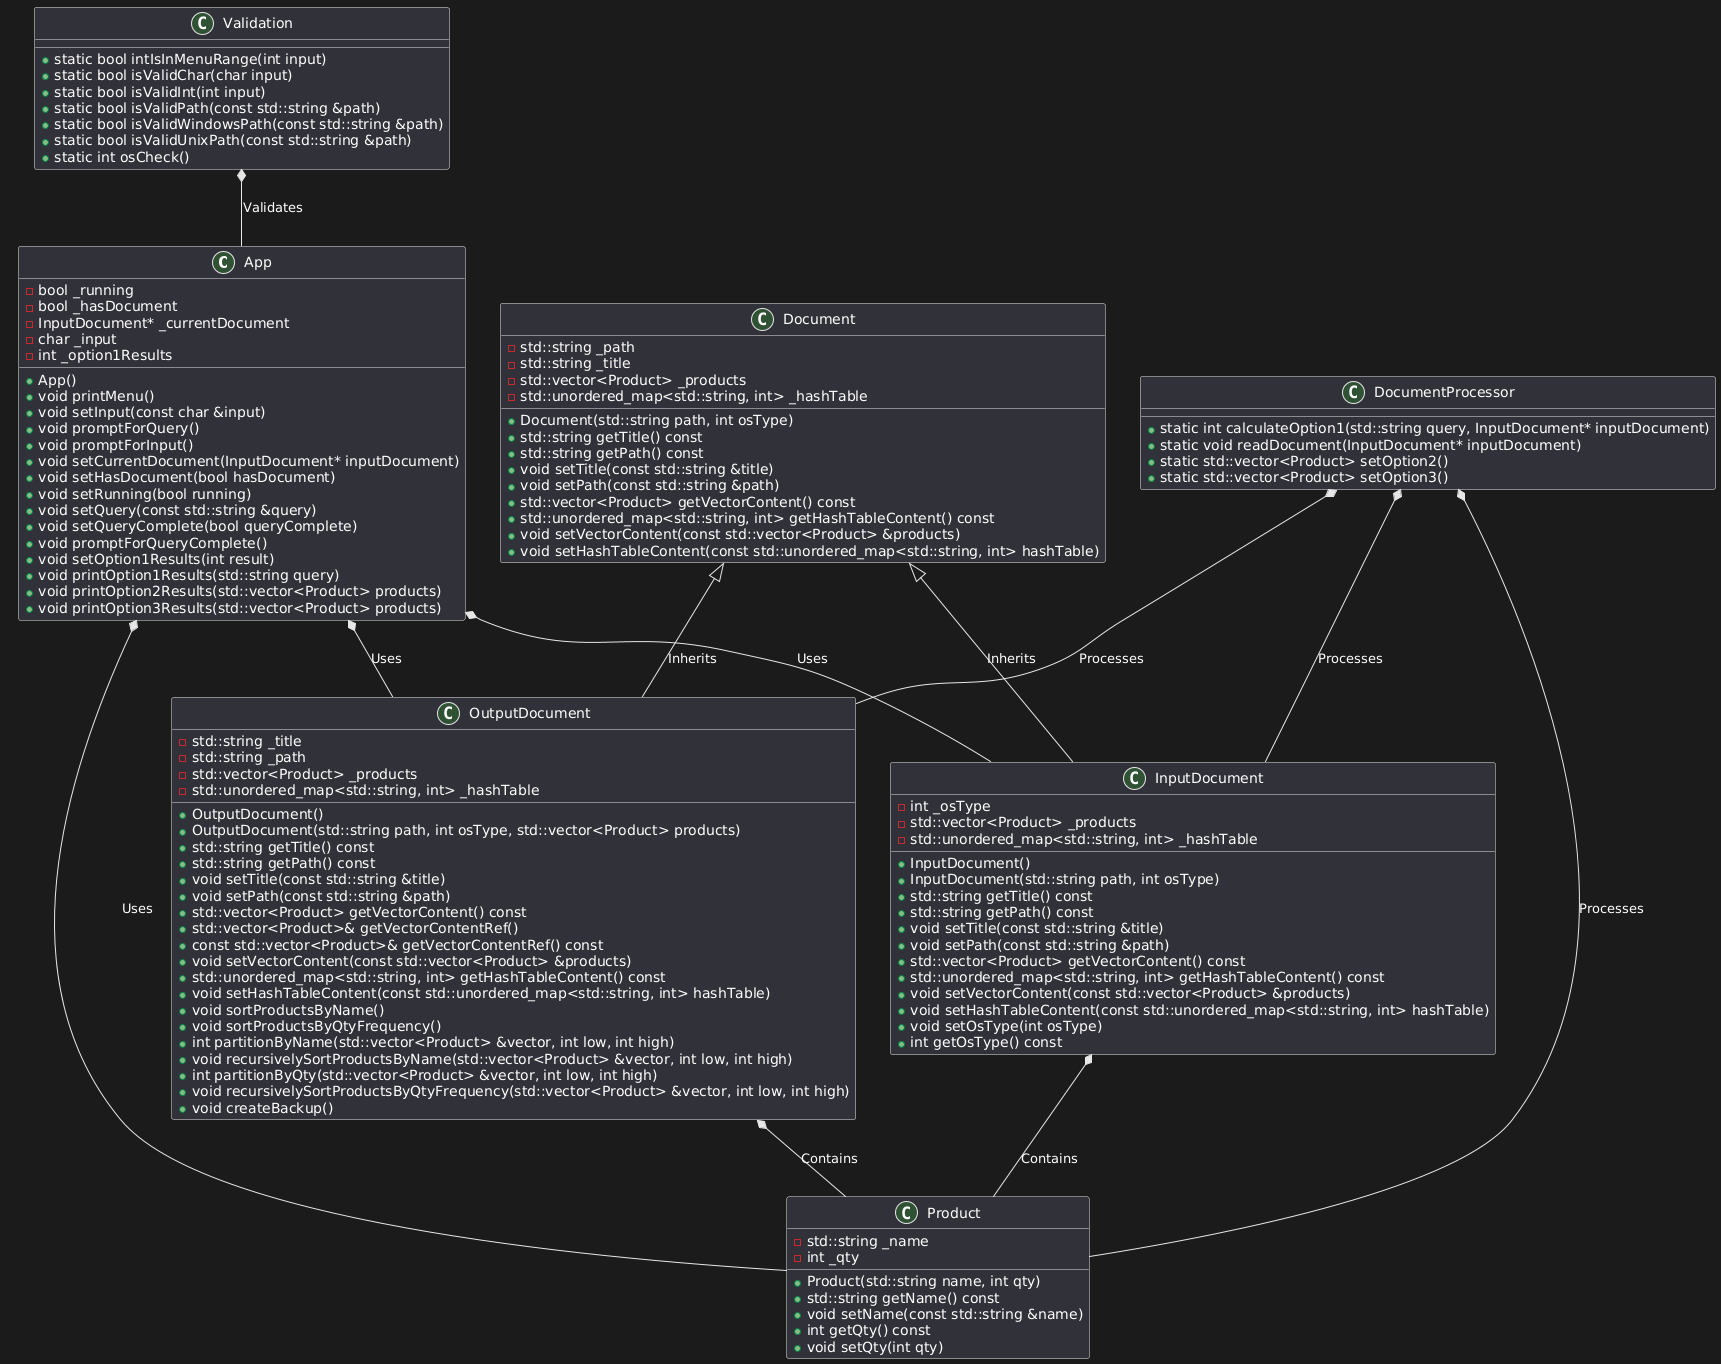

The diagram above was rendered by PlantUML. Its source (embedded in the PNG):
@startuml
class App {
    - bool _running
    - bool _hasDocument
    - InputDocument* _currentDocument
    - char _input
    - int _option1Results

    + App()
    + void printMenu()
    + void setInput(const char &input)
    + void promptForQuery()
    + void promptForInput()
    + void setCurrentDocument(InputDocument* inputDocument)
    + void setHasDocument(bool hasDocument)
    + void setRunning(bool running)
    + void setQuery(const std::string &query)
    + void setQueryComplete(bool queryComplete)
    + void promptForQueryComplete()
    + void setOption1Results(int result)
    + void printOption1Results(std::string query)
    + void printOption2Results(std::vector<Product> products)
    + void printOption3Results(std::vector<Product> products)
}

class Document {
    - std::string _path
    - std::string _title
    - std::vector<Product> _products
    - std::unordered_map<std::string, int> _hashTable

    + Document(std::string path, int osType)
    + std::string getTitle() const
    + std::string getPath() const
    + void setTitle(const std::string &title)
    + void setPath(const std::string &path)
    + std::vector<Product> getVectorContent() const
    + std::unordered_map<std::string, int> getHashTableContent() const
    + void setVectorContent(const std::vector<Product> &products)
    + void setHashTableContent(const std::unordered_map<std::string, int> hashTable)
}

class InputDocument {
    - int _osType
    - std::vector<Product> _products
    - std::unordered_map<std::string, int> _hashTable

    + InputDocument()
    + InputDocument(std::string path, int osType)
    + std::string getTitle() const
    + std::string getPath() const
    + void setTitle(const std::string &title)
    + void setPath(const std::string &path)
    + std::vector<Product> getVectorContent() const
    + std::unordered_map<std::string, int> getHashTableContent() const
    + void setVectorContent(const std::vector<Product> &products)
    + void setHashTableContent(const std::unordered_map<std::string, int> hashTable)
    + void setOsType(int osType)
    + int getOsType() const
}

class OutputDocument {
    - std::string _title
    - std::string _path
    - std::vector<Product> _products
    - std::unordered_map<std::string, int> _hashTable

    + OutputDocument()
    + OutputDocument(std::string path, int osType, std::vector<Product> products)
    + std::string getTitle() const
    + std::string getPath() const
    + void setTitle(const std::string &title)
    + void setPath(const std::string &path)
    + std::vector<Product> getVectorContent() const
    + std::vector<Product>& getVectorContentRef()
    + const std::vector<Product>& getVectorContentRef() const
    + void setVectorContent(const std::vector<Product> &products)
    + std::unordered_map<std::string, int> getHashTableContent() const
    + void setHashTableContent(const std::unordered_map<std::string, int> hashTable)
    + void sortProductsByName()
    + void sortProductsByQtyFrequency()
    + int partitionByName(std::vector<Product> &vector, int low, int high)
    + void recursivelySortProductsByName(std::vector<Product> &vector, int low, int high)
    + int partitionByQty(std::vector<Product> &vector, int low, int high)
    + void recursivelySortProductsByQtyFrequency(std::vector<Product> &vector, int low, int high)
    + void createBackup()
}

class Product {
    - std::string _name
    - int _qty

    + Product(std::string name, int qty)
    + std::string getName() const
    + void setName(const std::string &name)
    + int getQty() const
    + void setQty(int qty)
}

class Validation {
    + static bool intIsInMenuRange(int input)
    + static bool isValidChar(char input)
    + static bool isValidInt(int input)
    + static bool isValidPath(const std::string &path)
    + static bool isValidWindowsPath(const std::string &path)
    + static bool isValidUnixPath(const std::string &path)
    + static int osCheck()
}

class DocumentProcessor {
    + static int calculateOption1(std::string query, InputDocument* inputDocument)
    + static void readDocument(InputDocument* inputDocument)
    + static std::vector<Product> setOption2()
    + static std::vector<Product> setOption3()
}

Document <|-- InputDocument : Inherits
Document <|-- OutputDocument : Inherits
App *-- InputDocument : Uses
App *-- OutputDocument : Uses
App *-- Product : Uses
InputDocument *-- Product : Contains
OutputDocument *-- Product : Contains
DocumentProcessor *-- InputDocument : Processes
DocumentProcessor *-- OutputDocument : Processes
DocumentProcessor *-- Product : Processes
Validation *-- App : Validates
@enduml